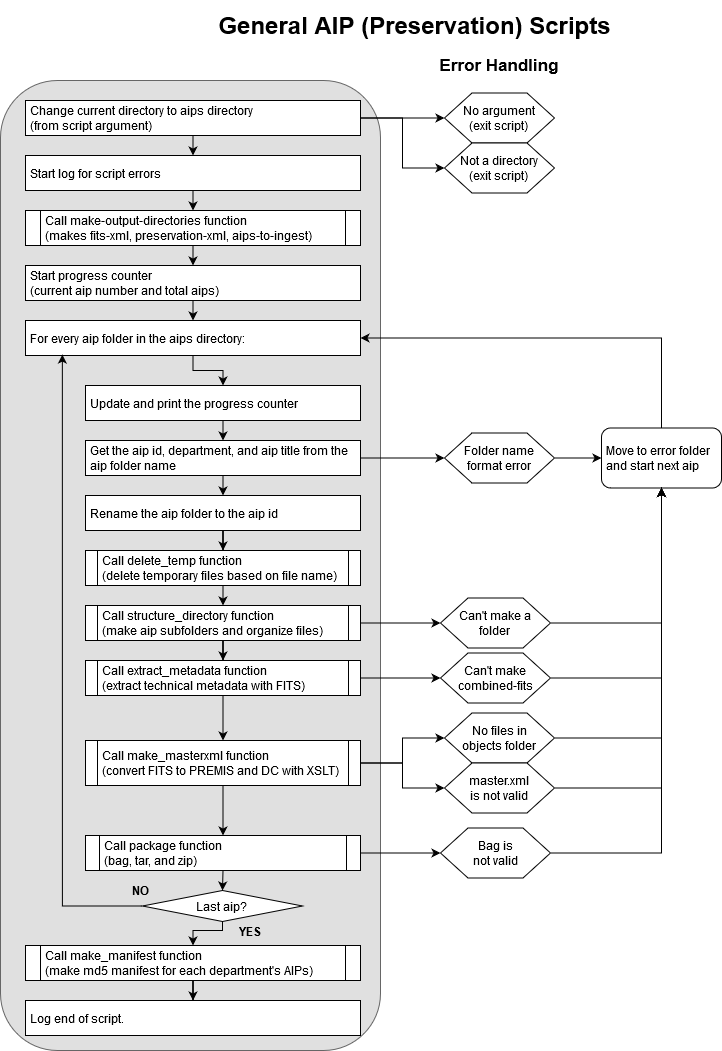

The diagram above was exported from draw.io. Its source (the exported page's mxGraphModel, read from the mxfile embedded in the PNG):
<mxGraphModel dx="958" dy="1796" grid="1" gridSize="10" guides="1" tooltips="1" connect="1" arrows="1" fold="1" page="1" pageScale="1" pageWidth="850" pageHeight="1100" math="0" shadow="0">
  <root>
    <mxCell id="0" />
    <mxCell id="1" parent="0" />
    <mxCell id="1RNURETvXOcynl5n0I3k-1" value="" style="rounded=1;whiteSpace=wrap;html=1;fillColor=#E0E0E0;strokeColor=#666666;fontColor=#333333;" parent="1" vertex="1">
      <mxGeometry x="40" y="-1020" width="380" height="970" as="geometry" />
    </mxCell>
    <mxCell id="1RNURETvXOcynl5n0I3k-70" style="edgeStyle=orthogonalEdgeStyle;rounded=0;orthogonalLoop=1;jettySize=auto;html=1;entryX=0;entryY=0.5;entryDx=0;entryDy=0;" parent="1" source="1RNURETvXOcynl5n0I3k-6" target="1RNURETvXOcynl5n0I3k-63" edge="1">
      <mxGeometry relative="1" as="geometry" />
    </mxCell>
    <mxCell id="arzja1VFfAOT5RyP_xE8-3" style="edgeStyle=orthogonalEdgeStyle;rounded=0;orthogonalLoop=1;jettySize=auto;html=1;exitX=0.5;exitY=1;exitDx=0;exitDy=0;entryX=0.5;entryY=0;entryDx=0;entryDy=0;" parent="1" source="1RNURETvXOcynl5n0I3k-6" target="1RNURETvXOcynl5n0I3k-90" edge="1">
      <mxGeometry relative="1" as="geometry" />
    </mxCell>
    <mxCell id="1RNURETvXOcynl5n0I3k-6" value="Call package function&lt;br&gt;(bag, tar, and zip)" style="shape=process;whiteSpace=wrap;html=1;backgroundOutline=1;align=left;spacingLeft=3;size=0.05161290322580645;" parent="1" vertex="1">
      <mxGeometry x="125" y="-265" width="275" height="35" as="geometry" />
    </mxCell>
    <mxCell id="1RNURETvXOcynl5n0I3k-67" value="" style="edgeStyle=orthogonalEdgeStyle;rounded=0;orthogonalLoop=1;jettySize=auto;html=1;entryX=0;entryY=0.5;entryDx=0;entryDy=0;" parent="1" source="1RNURETvXOcynl5n0I3k-8" target="1RNURETvXOcynl5n0I3k-62" edge="1">
      <mxGeometry relative="1" as="geometry" />
    </mxCell>
    <mxCell id="1RNURETvXOcynl5n0I3k-88" style="edgeStyle=orthogonalEdgeStyle;rounded=0;orthogonalLoop=1;jettySize=auto;html=1;exitX=0.5;exitY=1;exitDx=0;exitDy=0;entryX=0.5;entryY=0;entryDx=0;entryDy=0;" parent="1" source="1RNURETvXOcynl5n0I3k-8" target="1RNURETvXOcynl5n0I3k-6" edge="1">
      <mxGeometry relative="1" as="geometry" />
    </mxCell>
    <mxCell id="1RNURETvXOcynl5n0I3k-8" value="Call make_masterxml function&lt;br&gt;(convert FITS to PREMIS and DC with XSLT)" style="shape=process;whiteSpace=wrap;html=1;backgroundOutline=1;align=left;spacingLeft=3;size=0.04516129032258064;" parent="1" vertex="1">
      <mxGeometry x="125" y="-360" width="275" height="45" as="geometry" />
    </mxCell>
    <mxCell id="1RNURETvXOcynl5n0I3k-59" value="" style="edgeStyle=orthogonalEdgeStyle;rounded=0;orthogonalLoop=1;jettySize=auto;html=1;" parent="1" source="1RNURETvXOcynl5n0I3k-11" target="1RNURETvXOcynl5n0I3k-55" edge="1">
      <mxGeometry relative="1" as="geometry" />
    </mxCell>
    <mxCell id="1RNURETvXOcynl5n0I3k-84" style="edgeStyle=orthogonalEdgeStyle;rounded=0;orthogonalLoop=1;jettySize=auto;html=1;exitX=0.5;exitY=1;exitDx=0;exitDy=0;" parent="1" source="1RNURETvXOcynl5n0I3k-11" target="1RNURETvXOcynl5n0I3k-12" edge="1">
      <mxGeometry relative="1" as="geometry" />
    </mxCell>
    <mxCell id="1RNURETvXOcynl5n0I3k-11" value="Call structure_directory function&lt;br&gt;(make aip subfolders and organize files)" style="shape=process;whiteSpace=wrap;html=1;backgroundOutline=1;align=left;spacingLeft=3;size=0.04516129032258064;" parent="1" vertex="1">
      <mxGeometry x="125" y="-495" width="275" height="35" as="geometry" />
    </mxCell>
    <mxCell id="1RNURETvXOcynl5n0I3k-64" value="" style="edgeStyle=orthogonalEdgeStyle;rounded=0;orthogonalLoop=1;jettySize=auto;html=1;" parent="1" source="1RNURETvXOcynl5n0I3k-12" target="1RNURETvXOcynl5n0I3k-61" edge="1">
      <mxGeometry relative="1" as="geometry" />
    </mxCell>
    <mxCell id="1RNURETvXOcynl5n0I3k-85" value="" style="edgeStyle=orthogonalEdgeStyle;rounded=0;orthogonalLoop=1;jettySize=auto;html=1;" parent="1" source="1RNURETvXOcynl5n0I3k-12" target="1RNURETvXOcynl5n0I3k-8" edge="1">
      <mxGeometry relative="1" as="geometry" />
    </mxCell>
    <mxCell id="1RNURETvXOcynl5n0I3k-12" value="Call extract_metadata function&lt;br&gt;(extract technical metadata with FITS)" style="shape=process;whiteSpace=wrap;html=1;backgroundOutline=1;align=left;spacingLeft=3;size=0.04516129032258064;" parent="1" vertex="1">
      <mxGeometry x="125" y="-440" width="275" height="35" as="geometry" />
    </mxCell>
    <mxCell id="1RNURETvXOcynl5n0I3k-24" value="" style="edgeStyle=orthogonalEdgeStyle;rounded=0;orthogonalLoop=1;jettySize=auto;html=1;" parent="1" source="1RNURETvXOcynl5n0I3k-13" target="1RNURETvXOcynl5n0I3k-23" edge="1">
      <mxGeometry relative="1" as="geometry" />
    </mxCell>
    <mxCell id="1RNURETvXOcynl5n0I3k-82" style="edgeStyle=orthogonalEdgeStyle;rounded=0;orthogonalLoop=1;jettySize=auto;html=1;exitX=0.5;exitY=1;exitDx=0;exitDy=0;entryX=0.5;entryY=0;entryDx=0;entryDy=0;" parent="1" source="1RNURETvXOcynl5n0I3k-13" target="1RNURETvXOcynl5n0I3k-42" edge="1">
      <mxGeometry relative="1" as="geometry" />
    </mxCell>
    <mxCell id="1RNURETvXOcynl5n0I3k-13" value="Get the aip id, department, and aip title from the aip folder name" style="rounded=0;whiteSpace=wrap;html=1;align=left;spacingLeft=3;" parent="1" vertex="1">
      <mxGeometry x="125" y="-660" width="275" height="35" as="geometry" />
    </mxCell>
    <mxCell id="1RNURETvXOcynl5n0I3k-80" style="edgeStyle=orthogonalEdgeStyle;rounded=0;orthogonalLoop=1;jettySize=auto;html=1;exitX=0.5;exitY=1;exitDx=0;exitDy=0;entryX=0.5;entryY=0;entryDx=0;entryDy=0;" parent="1" source="1RNURETvXOcynl5n0I3k-14" target="1RNURETvXOcynl5n0I3k-13" edge="1">
      <mxGeometry relative="1" as="geometry" />
    </mxCell>
    <mxCell id="1RNURETvXOcynl5n0I3k-14" value="Update and print the progress counter" style="rounded=0;whiteSpace=wrap;html=1;align=left;spacingLeft=3;" parent="1" vertex="1">
      <mxGeometry x="125" y="-715" width="275" height="35" as="geometry" />
    </mxCell>
    <mxCell id="1RNURETvXOcynl5n0I3k-75" style="edgeStyle=orthogonalEdgeStyle;rounded=0;orthogonalLoop=1;jettySize=auto;html=1;exitX=0.5;exitY=1;exitDx=0;exitDy=0;entryX=0.5;entryY=0;entryDx=0;entryDy=0;" parent="1" source="1RNURETvXOcynl5n0I3k-15" target="1RNURETvXOcynl5n0I3k-14" edge="1">
      <mxGeometry relative="1" as="geometry">
        <Array as="points">
          <mxPoint x="233" y="-730" />
          <mxPoint x="263" y="-730" />
        </Array>
      </mxGeometry>
    </mxCell>
    <mxCell id="1RNURETvXOcynl5n0I3k-15" value="For every aip folder in the aips directory:" style="rounded=0;whiteSpace=wrap;html=1;align=left;spacingLeft=3;" parent="1" vertex="1">
      <mxGeometry x="65" y="-780" width="335" height="35" as="geometry" />
    </mxCell>
    <mxCell id="1RNURETvXOcynl5n0I3k-54" style="edgeStyle=orthogonalEdgeStyle;rounded=0;orthogonalLoop=1;jettySize=auto;html=1;exitX=0.5;exitY=1;exitDx=0;exitDy=0;entryX=0.5;entryY=0;entryDx=0;entryDy=0;" parent="1" source="1RNURETvXOcynl5n0I3k-17" target="1RNURETvXOcynl5n0I3k-15" edge="1">
      <mxGeometry relative="1" as="geometry" />
    </mxCell>
    <mxCell id="1RNURETvXOcynl5n0I3k-17" value="Start progress counter&lt;br&gt;(current aip number and total aips)" style="rounded=0;whiteSpace=wrap;html=1;align=left;spacingLeft=3;" parent="1" vertex="1">
      <mxGeometry x="65" y="-835" width="335" height="35" as="geometry" />
    </mxCell>
    <mxCell id="1RNURETvXOcynl5n0I3k-22" value="" style="edgeStyle=orthogonalEdgeStyle;rounded=0;orthogonalLoop=1;jettySize=auto;html=1;entryX=0;entryY=0.5;entryDx=0;entryDy=0;exitX=1;exitY=0.5;exitDx=0;exitDy=0;" parent="1" source="1RNURETvXOcynl5n0I3k-19" target="1RNURETvXOcynl5n0I3k-20" edge="1">
      <mxGeometry relative="1" as="geometry">
        <mxPoint x="400" y="-920" as="sourcePoint" />
      </mxGeometry>
    </mxCell>
    <mxCell id="1RNURETvXOcynl5n0I3k-38" value="" style="edgeStyle=orthogonalEdgeStyle;rounded=0;orthogonalLoop=1;jettySize=auto;html=1;entryX=0;entryY=0.5;entryDx=0;entryDy=0;" parent="1" source="1RNURETvXOcynl5n0I3k-19" target="1RNURETvXOcynl5n0I3k-37" edge="1">
      <mxGeometry relative="1" as="geometry" />
    </mxCell>
    <mxCell id="HCOsV3J_3om_tqNhf0EZ-5" style="edgeStyle=orthogonalEdgeStyle;rounded=0;orthogonalLoop=1;jettySize=auto;html=1;exitX=0.5;exitY=1;exitDx=0;exitDy=0;entryX=0.5;entryY=0;entryDx=0;entryDy=0;" edge="1" parent="1" source="1RNURETvXOcynl5n0I3k-19" target="HCOsV3J_3om_tqNhf0EZ-2">
      <mxGeometry relative="1" as="geometry" />
    </mxCell>
    <mxCell id="1RNURETvXOcynl5n0I3k-19" value="&lt;div&gt;Change current directory to aips directory&lt;/div&gt;&lt;div&gt;(from script argument)&lt;/div&gt;" style="rounded=0;whiteSpace=wrap;html=1;align=left;spacingLeft=3;" parent="1" vertex="1">
      <mxGeometry x="65" y="-1000" width="335" height="35" as="geometry" />
    </mxCell>
    <mxCell id="1RNURETvXOcynl5n0I3k-20" value="&lt;div&gt;No argument&lt;br&gt;&lt;/div&gt;&lt;div&gt;(exit script)&lt;/div&gt;" style="shape=hexagon;perimeter=hexagonPerimeter2;whiteSpace=wrap;html=1;align=center;" parent="1" vertex="1">
      <mxGeometry x="484" y="-1007.5" width="110" height="50" as="geometry" />
    </mxCell>
    <mxCell id="1RNURETvXOcynl5n0I3k-28" value="" style="edgeStyle=orthogonalEdgeStyle;rounded=0;orthogonalLoop=1;jettySize=auto;html=1;" parent="1" source="1RNURETvXOcynl5n0I3k-23" target="1RNURETvXOcynl5n0I3k-25" edge="1">
      <mxGeometry relative="1" as="geometry" />
    </mxCell>
    <mxCell id="1RNURETvXOcynl5n0I3k-23" value="&lt;div align=&quot;center&quot;&gt;Folder name&lt;/div&gt;&lt;div align=&quot;center&quot;&gt;format error&lt;br&gt;&lt;/div&gt;" style="shape=hexagon;perimeter=hexagonPerimeter2;whiteSpace=wrap;html=1;align=center;" parent="1" vertex="1">
      <mxGeometry x="484" y="-667.5" width="110" height="50" as="geometry" />
    </mxCell>
    <mxCell id="5PnkYsfbanN18uUkUrSA-5" style="edgeStyle=orthogonalEdgeStyle;rounded=0;orthogonalLoop=1;jettySize=auto;html=1;exitX=0.5;exitY=0;exitDx=0;exitDy=0;entryX=1;entryY=0.5;entryDx=0;entryDy=0;fontSize=12;" parent="1" source="1RNURETvXOcynl5n0I3k-25" target="1RNURETvXOcynl5n0I3k-15" edge="1">
      <mxGeometry relative="1" as="geometry" />
    </mxCell>
    <mxCell id="1RNURETvXOcynl5n0I3k-25" value="Move to error folder and start next aip" style="rounded=1;whiteSpace=wrap;html=1;align=left;spacingLeft=3;" parent="1" vertex="1">
      <mxGeometry x="641" y="-672.5" width="120" height="60" as="geometry" />
    </mxCell>
    <mxCell id="1RNURETvXOcynl5n0I3k-36" value="Error Handling" style="text;html=1;strokeColor=none;fillColor=none;align=center;verticalAlign=middle;whiteSpace=wrap;rounded=0;fontStyle=1;fontSize=17;" parent="1" vertex="1">
      <mxGeometry x="454" y="-1050" width="170" height="30" as="geometry" />
    </mxCell>
    <mxCell id="1RNURETvXOcynl5n0I3k-37" value="&lt;div&gt;Not a directory&lt;br&gt;&lt;/div&gt;&lt;div&gt;(exit script)&lt;/div&gt;" style="shape=hexagon;perimeter=hexagonPerimeter2;whiteSpace=wrap;html=1;align=center;" parent="1" vertex="1">
      <mxGeometry x="484" y="-957.5" width="110" height="50" as="geometry" />
    </mxCell>
    <mxCell id="HCOsV3J_3om_tqNhf0EZ-13" style="edgeStyle=orthogonalEdgeStyle;rounded=0;orthogonalLoop=1;jettySize=auto;html=1;exitX=0.5;exitY=1;exitDx=0;exitDy=0;" edge="1" parent="1" source="1RNURETvXOcynl5n0I3k-42" target="HCOsV3J_3om_tqNhf0EZ-7">
      <mxGeometry relative="1" as="geometry" />
    </mxCell>
    <mxCell id="1RNURETvXOcynl5n0I3k-42" value="Rename the aip folder to the aip id" style="rounded=0;whiteSpace=wrap;html=1;align=left;spacingLeft=3;" parent="1" vertex="1">
      <mxGeometry x="125" y="-605" width="275" height="35" as="geometry" />
    </mxCell>
    <mxCell id="1RNURETvXOcynl5n0I3k-60" style="edgeStyle=orthogonalEdgeStyle;rounded=0;orthogonalLoop=1;jettySize=auto;html=1;exitX=1;exitY=0.5;exitDx=0;exitDy=0;entryX=0.5;entryY=1;entryDx=0;entryDy=0;" parent="1" source="1RNURETvXOcynl5n0I3k-55" target="1RNURETvXOcynl5n0I3k-25" edge="1">
      <mxGeometry relative="1" as="geometry" />
    </mxCell>
    <mxCell id="1RNURETvXOcynl5n0I3k-55" value="&lt;div&gt;Can't make a &lt;br&gt;&lt;/div&gt;&lt;div&gt;&lt;span&gt;folder&lt;/span&gt;&lt;/div&gt;" style="shape=hexagon;perimeter=hexagonPerimeter2;whiteSpace=wrap;html=1;align=center;" parent="1" vertex="1">
      <mxGeometry x="480" y="-502.5" width="110" height="50" as="geometry" />
    </mxCell>
    <mxCell id="1RNURETvXOcynl5n0I3k-66" value="" style="edgeStyle=orthogonalEdgeStyle;rounded=0;orthogonalLoop=1;jettySize=auto;html=1;entryX=0.5;entryY=1;entryDx=0;entryDy=0;" parent="1" source="1RNURETvXOcynl5n0I3k-61" target="1RNURETvXOcynl5n0I3k-25" edge="1">
      <mxGeometry relative="1" as="geometry">
        <mxPoint x="670" y="-246" as="targetPoint" />
      </mxGeometry>
    </mxCell>
    <mxCell id="1RNURETvXOcynl5n0I3k-61" value="Can't make combined-fits" style="shape=hexagon;perimeter=hexagonPerimeter2;whiteSpace=wrap;html=1;align=center;" parent="1" vertex="1">
      <mxGeometry x="480" y="-447.5" width="110" height="50" as="geometry" />
    </mxCell>
    <mxCell id="1RNURETvXOcynl5n0I3k-69" value="" style="edgeStyle=orthogonalEdgeStyle;rounded=0;orthogonalLoop=1;jettySize=auto;html=1;entryX=0.5;entryY=1;entryDx=0;entryDy=0;" parent="1" source="1RNURETvXOcynl5n0I3k-62" target="1RNURETvXOcynl5n0I3k-25" edge="1">
      <mxGeometry relative="1" as="geometry">
        <mxPoint x="670" y="-141" as="targetPoint" />
      </mxGeometry>
    </mxCell>
    <mxCell id="1RNURETvXOcynl5n0I3k-71" style="edgeStyle=orthogonalEdgeStyle;rounded=0;orthogonalLoop=1;jettySize=auto;html=1;entryX=0.5;entryY=1;entryDx=0;entryDy=0;" parent="1" source="1RNURETvXOcynl5n0I3k-63" target="1RNURETvXOcynl5n0I3k-25" edge="1">
      <mxGeometry relative="1" as="geometry" />
    </mxCell>
    <mxCell id="1RNURETvXOcynl5n0I3k-63" value="&lt;div style=&quot;font-size: 12px;&quot;&gt;Bag is&lt;/div&gt;&lt;div style=&quot;font-size: 12px;&quot;&gt;not valid&lt;/div&gt;" style="shape=hexagon;perimeter=hexagonPerimeter2;whiteSpace=wrap;html=1;align=center;" parent="1" vertex="1">
      <mxGeometry x="480" y="-272.5" width="110" height="50" as="geometry" />
    </mxCell>
    <mxCell id="1RNURETvXOcynl5n0I3k-74" style="edgeStyle=orthogonalEdgeStyle;rounded=0;orthogonalLoop=1;jettySize=auto;html=1;exitX=1;exitY=0.5;exitDx=0;exitDy=0;entryX=0.5;entryY=1;entryDx=0;entryDy=0;" parent="1" source="1RNURETvXOcynl5n0I3k-72" target="1RNURETvXOcynl5n0I3k-25" edge="1">
      <mxGeometry relative="1" as="geometry" />
    </mxCell>
    <mxCell id="1RNURETvXOcynl5n0I3k-72" value="&lt;div&gt;No files in&lt;/div&gt;&lt;div&gt;objects folder&lt;/div&gt;" style="shape=hexagon;perimeter=hexagonPerimeter2;whiteSpace=wrap;html=1;align=center;" parent="1" vertex="1">
      <mxGeometry x="484" y="-387.5" width="110" height="50" as="geometry" />
    </mxCell>
    <mxCell id="1RNURETvXOcynl5n0I3k-95" style="edgeStyle=orthogonalEdgeStyle;rounded=0;orthogonalLoop=1;jettySize=auto;html=1;exitX=0;exitY=0.5;exitDx=0;exitDy=0;entryX=0.11;entryY=0.974;entryDx=0;entryDy=0;entryPerimeter=0;" parent="1" source="1RNURETvXOcynl5n0I3k-90" target="1RNURETvXOcynl5n0I3k-15" edge="1">
      <mxGeometry relative="1" as="geometry" />
    </mxCell>
    <mxCell id="arzja1VFfAOT5RyP_xE8-2" style="edgeStyle=orthogonalEdgeStyle;rounded=0;orthogonalLoop=1;jettySize=auto;html=1;exitX=0.5;exitY=1;exitDx=0;exitDy=0;entryX=0.5;entryY=0;entryDx=0;entryDy=0;" parent="1" source="1RNURETvXOcynl5n0I3k-90" target="HCOsV3J_3om_tqNhf0EZ-10" edge="1">
      <mxGeometry relative="1" as="geometry">
        <Array as="points">
          <mxPoint x="262" y="-170" />
          <mxPoint x="233" y="-170" />
        </Array>
      </mxGeometry>
    </mxCell>
    <mxCell id="1RNURETvXOcynl5n0I3k-90" value="&lt;div&gt;&lt;span&gt;Last aip?&lt;/span&gt;&lt;br&gt;&lt;/div&gt;" style="rhombus;whiteSpace=wrap;html=1;align=center;" parent="1" vertex="1">
      <mxGeometry x="182" y="-210" width="160" height="31" as="geometry" />
    </mxCell>
    <mxCell id="1RNURETvXOcynl5n0I3k-96" value="NO" style="text;html=1;strokeColor=none;fillColor=none;align=center;verticalAlign=middle;whiteSpace=wrap;rounded=0;fontStyle=1" parent="1" vertex="1">
      <mxGeometry x="160" y="-220" width="40" height="20" as="geometry" />
    </mxCell>
    <mxCell id="1RNURETvXOcynl5n0I3k-97" value="YES" style="text;html=1;strokeColor=none;fillColor=none;align=center;verticalAlign=middle;whiteSpace=wrap;rounded=0;fontStyle=1" parent="1" vertex="1">
      <mxGeometry x="270" y="-179" width="40" height="20" as="geometry" />
    </mxCell>
    <mxCell id="5PnkYsfbanN18uUkUrSA-1" value="General AIP (Preservation) Scripts" style="text;html=1;strokeColor=none;fillColor=none;align=center;verticalAlign=middle;whiteSpace=wrap;rounded=0;fontStyle=1;fontSize=24;" parent="1" vertex="1">
      <mxGeometry x="156.5" y="-1100" width="595" height="50" as="geometry" />
    </mxCell>
    <mxCell id="1RNURETvXOcynl5n0I3k-62" value="&lt;div&gt;master.xml&lt;/div&gt;&lt;div&gt;is not valid&lt;br&gt;&lt;/div&gt;" style="shape=hexagon;perimeter=hexagonPerimeter2;whiteSpace=wrap;html=1;align=center;" parent="1" vertex="1">
      <mxGeometry x="484" y="-337.5" width="110" height="50" as="geometry" />
    </mxCell>
    <mxCell id="5PnkYsfbanN18uUkUrSA-8" style="edgeStyle=orthogonalEdgeStyle;rounded=0;orthogonalLoop=1;jettySize=auto;html=1;entryX=0;entryY=0.5;entryDx=0;entryDy=0;" parent="1" source="1RNURETvXOcynl5n0I3k-8" target="1RNURETvXOcynl5n0I3k-72" edge="1">
      <mxGeometry relative="1" as="geometry">
        <mxPoint x="315" y="-245" as="sourcePoint" />
        <mxPoint x="445" y="-290" as="targetPoint" />
      </mxGeometry>
    </mxCell>
    <mxCell id="arzja1VFfAOT5RyP_xE8-1" value="Log end of script." style="rounded=0;whiteSpace=wrap;html=1;align=left;spacingLeft=3;" parent="1" vertex="1">
      <mxGeometry x="65" y="-100" width="335" height="35" as="geometry" />
    </mxCell>
    <mxCell id="HCOsV3J_3om_tqNhf0EZ-11" style="edgeStyle=orthogonalEdgeStyle;rounded=0;orthogonalLoop=1;jettySize=auto;html=1;exitX=0.5;exitY=1;exitDx=0;exitDy=0;entryX=0.5;entryY=0;entryDx=0;entryDy=0;" edge="1" parent="1" source="HCOsV3J_3om_tqNhf0EZ-2" target="HCOsV3J_3om_tqNhf0EZ-8">
      <mxGeometry relative="1" as="geometry" />
    </mxCell>
    <mxCell id="HCOsV3J_3om_tqNhf0EZ-2" value="Start log for script errors" style="rounded=0;whiteSpace=wrap;html=1;align=left;spacingLeft=3;" vertex="1" parent="1">
      <mxGeometry x="65" y="-945" width="335" height="35" as="geometry" />
    </mxCell>
    <mxCell id="HCOsV3J_3om_tqNhf0EZ-14" style="edgeStyle=orthogonalEdgeStyle;rounded=0;orthogonalLoop=1;jettySize=auto;html=1;exitX=0.5;exitY=1;exitDx=0;exitDy=0;entryX=0.5;entryY=0;entryDx=0;entryDy=0;" edge="1" parent="1" source="HCOsV3J_3om_tqNhf0EZ-7" target="1RNURETvXOcynl5n0I3k-11">
      <mxGeometry relative="1" as="geometry" />
    </mxCell>
    <mxCell id="HCOsV3J_3om_tqNhf0EZ-7" value="Call delete_temp function&lt;br&gt;(delete temporary files based on file name)" style="shape=process;whiteSpace=wrap;html=1;backgroundOutline=1;align=left;spacingLeft=3;size=0.04516129032258064;" vertex="1" parent="1">
      <mxGeometry x="125" y="-550" width="275" height="35" as="geometry" />
    </mxCell>
    <mxCell id="HCOsV3J_3om_tqNhf0EZ-12" style="edgeStyle=orthogonalEdgeStyle;rounded=0;orthogonalLoop=1;jettySize=auto;html=1;exitX=0.5;exitY=1;exitDx=0;exitDy=0;entryX=0.5;entryY=0;entryDx=0;entryDy=0;" edge="1" parent="1" source="HCOsV3J_3om_tqNhf0EZ-8" target="1RNURETvXOcynl5n0I3k-17">
      <mxGeometry relative="1" as="geometry" />
    </mxCell>
    <mxCell id="HCOsV3J_3om_tqNhf0EZ-8" value="&lt;div&gt;Call make-output-directories function &lt;br&gt;&lt;/div&gt;&lt;div&gt;(makes fits-xml, preservation-xml, aips-to-ingest)&lt;/div&gt;" style="shape=process;whiteSpace=wrap;html=1;backgroundOutline=1;align=left;spacingLeft=3;size=0.04516129032258064;" vertex="1" parent="1">
      <mxGeometry x="65" y="-890" width="335" height="35" as="geometry" />
    </mxCell>
    <mxCell id="HCOsV3J_3om_tqNhf0EZ-16" style="edgeStyle=orthogonalEdgeStyle;rounded=0;orthogonalLoop=1;jettySize=auto;html=1;exitX=0.5;exitY=1;exitDx=0;exitDy=0;" edge="1" parent="1" source="HCOsV3J_3om_tqNhf0EZ-10" target="arzja1VFfAOT5RyP_xE8-1">
      <mxGeometry relative="1" as="geometry" />
    </mxCell>
    <mxCell id="HCOsV3J_3om_tqNhf0EZ-10" value="&lt;div&gt;Call make_manifest function&lt;/div&gt;&lt;div&gt;(make md5 manifest for each department's AIPs)&lt;br&gt;&lt;/div&gt;" style="shape=process;whiteSpace=wrap;html=1;backgroundOutline=1;align=left;spacingLeft=3;size=0.04516129032258064;" vertex="1" parent="1">
      <mxGeometry x="65" y="-155" width="335" height="35" as="geometry" />
    </mxCell>
  </root>
</mxGraphModel>